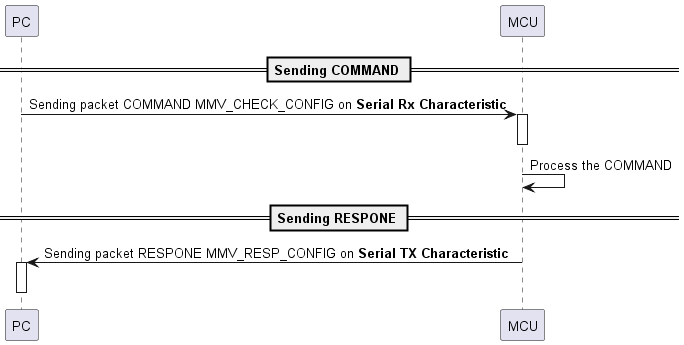

The diagram above was rendered by PlantUML. Its source (embedded in the PNG):
@startuml command 4

== Sending COMMAND ==
PC -> MCU: Sending packet COMMAND MMV_CHECK_CONFIG on **Serial Rx Characteristic**
Activate MCU
Deactivate MCU
MCU -> MCU: Process the COMMAND
== Sending RESPONE == 
MCU -> PC: Sending packet RESPONE MMV_RESP_CONFIG on **Serial TX Characteristic**
Activate PC
Deactivate PC

@enduml